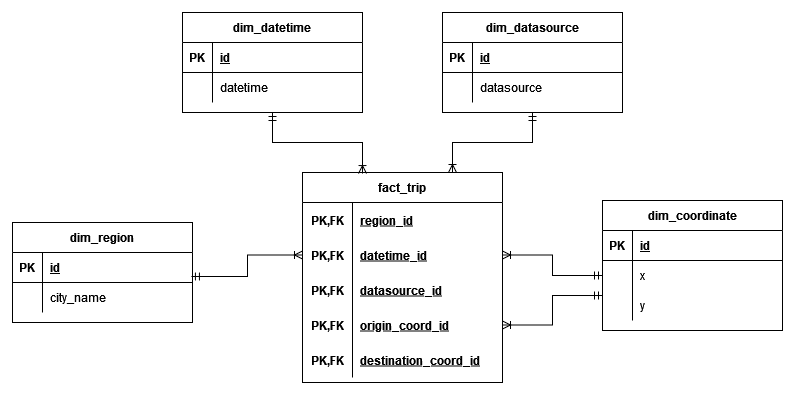

The diagram above was exported from draw.io. Its source (the exported page's mxGraphModel, read from the mxfile embedded in the PNG):
<mxGraphModel dx="1422" dy="780" grid="1" gridSize="10" guides="1" tooltips="1" connect="1" arrows="1" fold="1" page="1" pageScale="1" pageWidth="850" pageHeight="1100" math="0" shadow="0" extFonts="Permanent Marker^https://fonts.googleapis.com/css?family=Permanent+Marker">
  <root>
    <mxCell id="0" />
    <mxCell id="1" parent="0" />
    <mxCell id="2" value="fact_trip" style="shape=table;startSize=30;container=1;collapsible=1;childLayout=tableLayout;fixedRows=1;rowLines=0;fontStyle=1;align=center;resizeLast=1;strokeColor=default;strokeWidth=1;" vertex="1" parent="1">
      <mxGeometry x="380" y="800" width="200" height="210" as="geometry" />
    </mxCell>
    <mxCell id="3" value="" style="shape=tableRow;horizontal=0;startSize=0;swimlaneHead=0;swimlaneBody=0;fillColor=none;collapsible=0;dropTarget=0;points=[[0,0.5],[1,0.5]];portConstraint=eastwest;top=0;left=0;right=0;bottom=0;strokeColor=default;strokeWidth=1;" vertex="1" parent="2">
      <mxGeometry y="30" width="200" height="35" as="geometry" />
    </mxCell>
    <mxCell id="4" value="PK,FK" style="shape=partialRectangle;connectable=0;fillColor=none;top=0;left=0;bottom=0;right=0;editable=1;overflow=hidden;strokeColor=default;strokeWidth=1;fontStyle=1" vertex="1" parent="3">
      <mxGeometry width="50" height="35" as="geometry">
        <mxRectangle width="50" height="35" as="alternateBounds" />
      </mxGeometry>
    </mxCell>
    <mxCell id="5" value="region_id" style="shape=partialRectangle;connectable=0;fillColor=none;top=0;left=0;bottom=0;right=0;align=left;spacingLeft=6;overflow=hidden;strokeColor=default;strokeWidth=1;fontStyle=5" vertex="1" parent="3">
      <mxGeometry x="50" width="150" height="35" as="geometry">
        <mxRectangle width="150" height="35" as="alternateBounds" />
      </mxGeometry>
    </mxCell>
    <mxCell id="6" value="" style="shape=tableRow;horizontal=0;startSize=0;swimlaneHead=0;swimlaneBody=0;fillColor=none;collapsible=0;dropTarget=0;points=[[0,0.5],[1,0.5]];portConstraint=eastwest;top=0;left=0;right=0;bottom=0;strokeColor=default;strokeWidth=1;" vertex="1" parent="2">
      <mxGeometry y="65" width="200" height="35" as="geometry" />
    </mxCell>
    <mxCell id="7" value="PK,FK" style="shape=partialRectangle;connectable=0;fillColor=none;top=0;left=0;bottom=0;right=0;editable=1;overflow=hidden;strokeColor=default;strokeWidth=1;fontStyle=1" vertex="1" parent="6">
      <mxGeometry width="50" height="35" as="geometry">
        <mxRectangle width="50" height="35" as="alternateBounds" />
      </mxGeometry>
    </mxCell>
    <mxCell id="8" value="datetime_id" style="shape=partialRectangle;connectable=0;fillColor=none;top=0;left=0;bottom=0;right=0;align=left;spacingLeft=6;overflow=hidden;strokeColor=default;strokeWidth=1;fontStyle=5" vertex="1" parent="6">
      <mxGeometry x="50" width="150" height="35" as="geometry">
        <mxRectangle width="150" height="35" as="alternateBounds" />
      </mxGeometry>
    </mxCell>
    <mxCell id="9" value="" style="shape=tableRow;horizontal=0;startSize=0;swimlaneHead=0;swimlaneBody=0;fillColor=none;collapsible=0;dropTarget=0;points=[[0,0.5],[1,0.5]];portConstraint=eastwest;top=0;left=0;right=0;bottom=0;strokeColor=default;strokeWidth=1;" vertex="1" parent="2">
      <mxGeometry y="100" width="200" height="35" as="geometry" />
    </mxCell>
    <mxCell id="10" value="PK,FK" style="shape=partialRectangle;connectable=0;fillColor=none;top=0;left=0;bottom=0;right=0;editable=1;overflow=hidden;strokeColor=default;strokeWidth=1;fontStyle=1" vertex="1" parent="9">
      <mxGeometry width="50" height="35" as="geometry">
        <mxRectangle width="50" height="35" as="alternateBounds" />
      </mxGeometry>
    </mxCell>
    <mxCell id="11" value="datasource_id" style="shape=partialRectangle;connectable=0;fillColor=none;top=0;left=0;bottom=0;right=0;align=left;spacingLeft=6;overflow=hidden;strokeColor=default;strokeWidth=1;fontStyle=5" vertex="1" parent="9">
      <mxGeometry x="50" width="150" height="35" as="geometry">
        <mxRectangle width="150" height="35" as="alternateBounds" />
      </mxGeometry>
    </mxCell>
    <mxCell id="12" value="" style="shape=tableRow;horizontal=0;startSize=0;swimlaneHead=0;swimlaneBody=0;fillColor=none;collapsible=0;dropTarget=0;points=[[0,0.5],[1,0.5]];portConstraint=eastwest;top=0;left=0;right=0;bottom=0;strokeColor=default;strokeWidth=1;" vertex="1" parent="2">
      <mxGeometry y="135" width="200" height="35" as="geometry" />
    </mxCell>
    <mxCell id="13" value="PK,FK" style="shape=partialRectangle;connectable=0;fillColor=none;top=0;left=0;bottom=0;right=0;editable=1;overflow=hidden;strokeColor=default;strokeWidth=1;fontStyle=1" vertex="1" parent="12">
      <mxGeometry width="50" height="35" as="geometry">
        <mxRectangle width="50" height="35" as="alternateBounds" />
      </mxGeometry>
    </mxCell>
    <mxCell id="14" value="origin_coord_id" style="shape=partialRectangle;connectable=0;fillColor=none;top=0;left=0;bottom=0;right=0;align=left;spacingLeft=6;overflow=hidden;strokeColor=default;strokeWidth=1;fontStyle=5" vertex="1" parent="12">
      <mxGeometry x="50" width="150" height="35" as="geometry">
        <mxRectangle width="150" height="35" as="alternateBounds" />
      </mxGeometry>
    </mxCell>
    <mxCell id="15" value="" style="shape=tableRow;horizontal=0;startSize=0;swimlaneHead=0;swimlaneBody=0;fillColor=none;collapsible=0;dropTarget=0;points=[[0,0.5],[1,0.5]];portConstraint=eastwest;top=0;left=0;right=0;bottom=0;strokeColor=default;strokeWidth=1;" vertex="1" parent="2">
      <mxGeometry y="170" width="200" height="35" as="geometry" />
    </mxCell>
    <mxCell id="16" value="PK,FK" style="shape=partialRectangle;connectable=0;fillColor=none;top=0;left=0;bottom=0;right=0;editable=1;overflow=hidden;strokeColor=default;strokeWidth=1;fontStyle=1" vertex="1" parent="15">
      <mxGeometry width="50" height="35" as="geometry">
        <mxRectangle width="50" height="35" as="alternateBounds" />
      </mxGeometry>
    </mxCell>
    <mxCell id="17" value="destination_coord_id" style="shape=partialRectangle;connectable=0;fillColor=none;top=0;left=0;bottom=0;right=0;align=left;spacingLeft=6;overflow=hidden;strokeColor=default;strokeWidth=1;fontStyle=5" vertex="1" parent="15">
      <mxGeometry x="50" width="150" height="35" as="geometry">
        <mxRectangle width="150" height="35" as="alternateBounds" />
      </mxGeometry>
    </mxCell>
    <mxCell id="18" value="dim_region" style="shape=table;startSize=30;container=1;collapsible=1;childLayout=tableLayout;fixedRows=1;rowLines=0;fontStyle=1;align=center;resizeLast=1;strokeColor=default;strokeWidth=1;" vertex="1" parent="1">
      <mxGeometry x="90" y="850" width="180" height="100" as="geometry" />
    </mxCell>
    <mxCell id="19" value="" style="shape=tableRow;horizontal=0;startSize=0;swimlaneHead=0;swimlaneBody=0;fillColor=none;collapsible=0;dropTarget=0;points=[[0,0.5],[1,0.5]];portConstraint=eastwest;top=0;left=0;right=0;bottom=1;strokeColor=default;strokeWidth=1;" vertex="1" parent="18">
      <mxGeometry y="30" width="180" height="30" as="geometry" />
    </mxCell>
    <mxCell id="20" value="PK" style="shape=partialRectangle;connectable=0;fillColor=none;top=0;left=0;bottom=0;right=0;fontStyle=1;overflow=hidden;strokeColor=default;strokeWidth=1;" vertex="1" parent="19">
      <mxGeometry width="30" height="30" as="geometry">
        <mxRectangle width="30" height="30" as="alternateBounds" />
      </mxGeometry>
    </mxCell>
    <mxCell id="21" value="id" style="shape=partialRectangle;connectable=0;fillColor=none;top=0;left=0;bottom=0;right=0;align=left;spacingLeft=6;fontStyle=5;overflow=hidden;strokeColor=default;strokeWidth=1;" vertex="1" parent="19">
      <mxGeometry x="30" width="150" height="30" as="geometry">
        <mxRectangle width="150" height="30" as="alternateBounds" />
      </mxGeometry>
    </mxCell>
    <mxCell id="22" value="" style="shape=tableRow;horizontal=0;startSize=0;swimlaneHead=0;swimlaneBody=0;fillColor=none;collapsible=0;dropTarget=0;points=[[0,0.5],[1,0.5]];portConstraint=eastwest;top=0;left=0;right=0;bottom=0;strokeColor=default;strokeWidth=1;" vertex="1" parent="18">
      <mxGeometry y="60" width="180" height="30" as="geometry" />
    </mxCell>
    <mxCell id="23" value="" style="shape=partialRectangle;connectable=0;fillColor=none;top=0;left=0;bottom=0;right=0;editable=1;overflow=hidden;strokeColor=default;strokeWidth=1;" vertex="1" parent="22">
      <mxGeometry width="30" height="30" as="geometry">
        <mxRectangle width="30" height="30" as="alternateBounds" />
      </mxGeometry>
    </mxCell>
    <mxCell id="24" value="city_name" style="shape=partialRectangle;connectable=0;fillColor=none;top=0;left=0;bottom=0;right=0;align=left;spacingLeft=6;overflow=hidden;strokeColor=default;strokeWidth=1;" vertex="1" parent="22">
      <mxGeometry x="30" width="150" height="30" as="geometry">
        <mxRectangle width="150" height="30" as="alternateBounds" />
      </mxGeometry>
    </mxCell>
    <mxCell id="25" value="dim_datetime" style="shape=table;startSize=30;container=1;collapsible=1;childLayout=tableLayout;fixedRows=1;rowLines=0;fontStyle=1;align=center;resizeLast=1;strokeColor=default;strokeWidth=1;" vertex="1" parent="1">
      <mxGeometry x="260" y="640" width="180" height="100" as="geometry" />
    </mxCell>
    <mxCell id="26" value="" style="shape=tableRow;horizontal=0;startSize=0;swimlaneHead=0;swimlaneBody=0;fillColor=none;collapsible=0;dropTarget=0;points=[[0,0.5],[1,0.5]];portConstraint=eastwest;top=0;left=0;right=0;bottom=1;strokeColor=default;strokeWidth=1;" vertex="1" parent="25">
      <mxGeometry y="30" width="180" height="30" as="geometry" />
    </mxCell>
    <mxCell id="27" value="PK" style="shape=partialRectangle;connectable=0;fillColor=none;top=0;left=0;bottom=0;right=0;fontStyle=1;overflow=hidden;strokeColor=default;strokeWidth=1;" vertex="1" parent="26">
      <mxGeometry width="30" height="30" as="geometry">
        <mxRectangle width="30" height="30" as="alternateBounds" />
      </mxGeometry>
    </mxCell>
    <mxCell id="28" value="id" style="shape=partialRectangle;connectable=0;fillColor=none;top=0;left=0;bottom=0;right=0;align=left;spacingLeft=6;fontStyle=5;overflow=hidden;strokeColor=default;strokeWidth=1;" vertex="1" parent="26">
      <mxGeometry x="30" width="150" height="30" as="geometry">
        <mxRectangle width="150" height="30" as="alternateBounds" />
      </mxGeometry>
    </mxCell>
    <mxCell id="29" value="" style="shape=tableRow;horizontal=0;startSize=0;swimlaneHead=0;swimlaneBody=0;fillColor=none;collapsible=0;dropTarget=0;points=[[0,0.5],[1,0.5]];portConstraint=eastwest;top=0;left=0;right=0;bottom=0;strokeColor=default;strokeWidth=1;" vertex="1" parent="25">
      <mxGeometry y="60" width="180" height="30" as="geometry" />
    </mxCell>
    <mxCell id="30" value="" style="shape=partialRectangle;connectable=0;fillColor=none;top=0;left=0;bottom=0;right=0;editable=1;overflow=hidden;strokeColor=default;strokeWidth=1;" vertex="1" parent="29">
      <mxGeometry width="30" height="30" as="geometry">
        <mxRectangle width="30" height="30" as="alternateBounds" />
      </mxGeometry>
    </mxCell>
    <mxCell id="31" value="datetime" style="shape=partialRectangle;connectable=0;fillColor=none;top=0;left=0;bottom=0;right=0;align=left;spacingLeft=6;overflow=hidden;strokeColor=default;strokeWidth=1;" vertex="1" parent="29">
      <mxGeometry x="30" width="150" height="30" as="geometry">
        <mxRectangle width="150" height="30" as="alternateBounds" />
      </mxGeometry>
    </mxCell>
    <mxCell id="32" value="dim_datasource" style="shape=table;startSize=30;container=1;collapsible=1;childLayout=tableLayout;fixedRows=1;rowLines=0;fontStyle=1;align=center;resizeLast=1;strokeColor=default;strokeWidth=1;" vertex="1" parent="1">
      <mxGeometry x="520" y="640" width="180" height="100" as="geometry" />
    </mxCell>
    <mxCell id="33" value="" style="shape=tableRow;horizontal=0;startSize=0;swimlaneHead=0;swimlaneBody=0;fillColor=none;collapsible=0;dropTarget=0;points=[[0,0.5],[1,0.5]];portConstraint=eastwest;top=0;left=0;right=0;bottom=1;strokeColor=default;strokeWidth=1;" vertex="1" parent="32">
      <mxGeometry y="30" width="180" height="30" as="geometry" />
    </mxCell>
    <mxCell id="34" value="PK" style="shape=partialRectangle;connectable=0;fillColor=none;top=0;left=0;bottom=0;right=0;fontStyle=1;overflow=hidden;strokeColor=default;strokeWidth=1;" vertex="1" parent="33">
      <mxGeometry width="30" height="30" as="geometry">
        <mxRectangle width="30" height="30" as="alternateBounds" />
      </mxGeometry>
    </mxCell>
    <mxCell id="35" value="id" style="shape=partialRectangle;connectable=0;fillColor=none;top=0;left=0;bottom=0;right=0;align=left;spacingLeft=6;fontStyle=5;overflow=hidden;strokeColor=default;strokeWidth=1;" vertex="1" parent="33">
      <mxGeometry x="30" width="150" height="30" as="geometry">
        <mxRectangle width="150" height="30" as="alternateBounds" />
      </mxGeometry>
    </mxCell>
    <mxCell id="36" value="" style="shape=tableRow;horizontal=0;startSize=0;swimlaneHead=0;swimlaneBody=0;fillColor=none;collapsible=0;dropTarget=0;points=[[0,0.5],[1,0.5]];portConstraint=eastwest;top=0;left=0;right=0;bottom=0;strokeColor=default;strokeWidth=1;" vertex="1" parent="32">
      <mxGeometry y="60" width="180" height="30" as="geometry" />
    </mxCell>
    <mxCell id="37" value="" style="shape=partialRectangle;connectable=0;fillColor=none;top=0;left=0;bottom=0;right=0;editable=1;overflow=hidden;strokeColor=default;strokeWidth=1;" vertex="1" parent="36">
      <mxGeometry width="30" height="30" as="geometry">
        <mxRectangle width="30" height="30" as="alternateBounds" />
      </mxGeometry>
    </mxCell>
    <mxCell id="38" value="datasource" style="shape=partialRectangle;connectable=0;fillColor=none;top=0;left=0;bottom=0;right=0;align=left;spacingLeft=6;overflow=hidden;strokeColor=default;strokeWidth=1;" vertex="1" parent="36">
      <mxGeometry x="30" width="150" height="30" as="geometry">
        <mxRectangle width="150" height="30" as="alternateBounds" />
      </mxGeometry>
    </mxCell>
    <mxCell id="39" value="dim_coordinate" style="shape=table;startSize=30;container=1;collapsible=1;childLayout=tableLayout;fixedRows=1;rowLines=0;fontStyle=1;align=center;resizeLast=1;strokeColor=default;strokeWidth=1;" vertex="1" parent="1">
      <mxGeometry x="680" y="828" width="180" height="130" as="geometry" />
    </mxCell>
    <mxCell id="40" value="" style="shape=tableRow;horizontal=0;startSize=0;swimlaneHead=0;swimlaneBody=0;fillColor=none;collapsible=0;dropTarget=0;points=[[0,0.5],[1,0.5]];portConstraint=eastwest;top=0;left=0;right=0;bottom=1;strokeColor=default;strokeWidth=1;" vertex="1" parent="39">
      <mxGeometry y="30" width="180" height="30" as="geometry" />
    </mxCell>
    <mxCell id="41" value="PK" style="shape=partialRectangle;connectable=0;fillColor=none;top=0;left=0;bottom=0;right=0;fontStyle=1;overflow=hidden;strokeColor=default;strokeWidth=1;" vertex="1" parent="40">
      <mxGeometry width="30" height="30" as="geometry">
        <mxRectangle width="30" height="30" as="alternateBounds" />
      </mxGeometry>
    </mxCell>
    <mxCell id="42" value="id" style="shape=partialRectangle;connectable=0;fillColor=none;top=0;left=0;bottom=0;right=0;align=left;spacingLeft=6;fontStyle=5;overflow=hidden;strokeColor=default;strokeWidth=1;" vertex="1" parent="40">
      <mxGeometry x="30" width="150" height="30" as="geometry">
        <mxRectangle width="150" height="30" as="alternateBounds" />
      </mxGeometry>
    </mxCell>
    <mxCell id="43" value="" style="shape=tableRow;horizontal=0;startSize=0;swimlaneHead=0;swimlaneBody=0;fillColor=none;collapsible=0;dropTarget=0;points=[[0,0.5],[1,0.5]];portConstraint=eastwest;top=0;left=0;right=0;bottom=0;strokeColor=default;strokeWidth=1;" vertex="1" parent="39">
      <mxGeometry y="60" width="180" height="30" as="geometry" />
    </mxCell>
    <mxCell id="44" value="" style="shape=partialRectangle;connectable=0;fillColor=none;top=0;left=0;bottom=0;right=0;editable=1;overflow=hidden;strokeColor=default;strokeWidth=1;" vertex="1" parent="43">
      <mxGeometry width="30" height="30" as="geometry">
        <mxRectangle width="30" height="30" as="alternateBounds" />
      </mxGeometry>
    </mxCell>
    <mxCell id="45" value="x" style="shape=partialRectangle;connectable=0;fillColor=none;top=0;left=0;bottom=0;right=0;align=left;spacingLeft=6;overflow=hidden;strokeColor=default;strokeWidth=1;" vertex="1" parent="43">
      <mxGeometry x="30" width="150" height="30" as="geometry">
        <mxRectangle width="150" height="30" as="alternateBounds" />
      </mxGeometry>
    </mxCell>
    <mxCell id="46" value="" style="shape=tableRow;horizontal=0;startSize=0;swimlaneHead=0;swimlaneBody=0;fillColor=none;collapsible=0;dropTarget=0;points=[[0,0.5],[1,0.5]];portConstraint=eastwest;top=0;left=0;right=0;bottom=0;strokeColor=default;strokeWidth=1;" vertex="1" parent="39">
      <mxGeometry y="90" width="180" height="30" as="geometry" />
    </mxCell>
    <mxCell id="47" value="" style="shape=partialRectangle;connectable=0;fillColor=none;top=0;left=0;bottom=0;right=0;editable=1;overflow=hidden;strokeColor=default;strokeWidth=1;" vertex="1" parent="46">
      <mxGeometry width="30" height="30" as="geometry">
        <mxRectangle width="30" height="30" as="alternateBounds" />
      </mxGeometry>
    </mxCell>
    <mxCell id="48" value="y" style="shape=partialRectangle;connectable=0;fillColor=none;top=0;left=0;bottom=0;right=0;align=left;spacingLeft=6;overflow=hidden;strokeColor=default;strokeWidth=1;" vertex="1" parent="46">
      <mxGeometry x="30" width="150" height="30" as="geometry">
        <mxRectangle width="150" height="30" as="alternateBounds" />
      </mxGeometry>
    </mxCell>
    <mxCell id="49" value="" style="edgeStyle=orthogonalEdgeStyle;fontSize=12;html=1;endArrow=ERoneToMany;startArrow=ERmandOne;rounded=0;entryX=0;entryY=0.5;entryDx=0;entryDy=0;exitX=0.994;exitY=0.8;exitDx=0;exitDy=0;exitPerimeter=0;" edge="1" source="19" target="6" parent="1">
      <mxGeometry width="100" height="100" relative="1" as="geometry">
        <mxPoint x="160" y="1090" as="sourcePoint" />
        <mxPoint x="260" y="990" as="targetPoint" />
      </mxGeometry>
    </mxCell>
    <mxCell id="50" value="" style="edgeStyle=orthogonalEdgeStyle;fontSize=12;html=1;endArrow=ERoneToMany;startArrow=ERmandOne;rounded=0;entryX=1;entryY=0.5;entryDx=0;entryDy=0;exitX=0;exitY=0.5;exitDx=0;exitDy=0;" edge="1" source="43" target="6" parent="1">
      <mxGeometry width="100" height="100" relative="1" as="geometry">
        <mxPoint x="278.9200000000001" y="914" as="sourcePoint" />
        <mxPoint x="390" y="892.5" as="targetPoint" />
      </mxGeometry>
    </mxCell>
    <mxCell id="51" value="" style="edgeStyle=orthogonalEdgeStyle;fontSize=12;html=1;endArrow=ERoneToMany;startArrow=ERmandOne;rounded=0;entryX=0.3;entryY=0.005;entryDx=0;entryDy=0;exitX=0.5;exitY=1;exitDx=0;exitDy=0;entryPerimeter=0;" edge="1" source="25" target="2" parent="1">
      <mxGeometry width="100" height="100" relative="1" as="geometry">
        <mxPoint x="288.9200000000001" y="924" as="sourcePoint" />
        <mxPoint x="400" y="902.5" as="targetPoint" />
      </mxGeometry>
    </mxCell>
    <mxCell id="52" value="" style="edgeStyle=orthogonalEdgeStyle;fontSize=12;html=1;endArrow=ERoneToMany;startArrow=ERmandOne;rounded=0;entryX=0.75;entryY=0;entryDx=0;entryDy=0;exitX=0.5;exitY=1;exitDx=0;exitDy=0;" edge="1" source="32" target="2" parent="1">
      <mxGeometry width="100" height="100" relative="1" as="geometry">
        <mxPoint x="298.9200000000001" y="934" as="sourcePoint" />
        <mxPoint x="410" y="912.5" as="targetPoint" />
      </mxGeometry>
    </mxCell>
    <mxCell id="53" value="" style="edgeStyle=orthogonalEdgeStyle;fontSize=12;html=1;endArrow=ERoneToMany;startArrow=ERmandOne;rounded=0;entryX=1;entryY=0.5;entryDx=0;entryDy=0;exitX=0;exitY=0.167;exitDx=0;exitDy=0;exitPerimeter=0;" edge="1" source="46" target="12" parent="1">
      <mxGeometry width="100" height="100" relative="1" as="geometry">
        <mxPoint x="690" y="913" as="sourcePoint" />
        <mxPoint x="590" y="892.5" as="targetPoint" />
      </mxGeometry>
    </mxCell>
  </root>
</mxGraphModel>